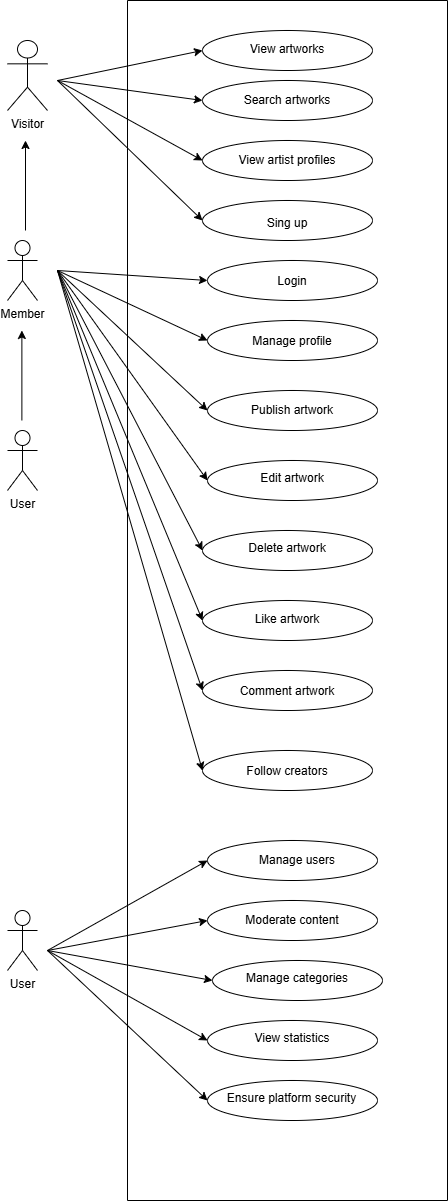

The diagram above was exported from draw.io. Its source (the exported page's mxGraphModel, read from the mxfile embedded in the PNG):
<mxGraphModel dx="2929" dy="1311" grid="1" gridSize="10" guides="1" tooltips="1" connect="1" arrows="1" fold="1" page="1" pageScale="1" pageWidth="2500" pageHeight="1600" math="0" shadow="0">
  <root>
    <mxCell id="SYMacmnx4OGFO2KAj3cK-0" />
    <mxCell id="SYMacmnx4OGFO2KAj3cK-1" parent="SYMacmnx4OGFO2KAj3cK-0" />
    <mxCell id="SYMacmnx4OGFO2KAj3cK-2" parent="SYMacmnx4OGFO2KAj3cK-1" style="swimlane;startSize=0;" value="" vertex="1">
      <mxGeometry height="1200" width="320" x="320" y="120" as="geometry" />
    </mxCell>
    <mxCell id="VAIoFcxVl5xNABQm5Huq-5" parent="SYMacmnx4OGFO2KAj3cK-2" style="ellipse;whiteSpace=wrap;html=1;" value="" vertex="1">
      <mxGeometry height="40" width="170" x="80" y="460" as="geometry" />
    </mxCell>
    <mxCell id="SYMacmnx4OGFO2KAj3cK-3" parent="SYMacmnx4OGFO2KAj3cK-2" style="ellipse;whiteSpace=wrap;html=1;" value="" vertex="1">
      <mxGeometry height="40" width="170" x="75" y="30" as="geometry" />
    </mxCell>
    <mxCell id="SYMacmnx4OGFO2KAj3cK-4" parent="SYMacmnx4OGFO2KAj3cK-2" style="text;html=1;whiteSpace=wrap;strokeColor=none;fillColor=none;align=center;verticalAlign=middle;rounded=0;" value="&lt;div&gt;View artworks&lt;/div&gt;&lt;div&gt;&lt;br&gt;&lt;/div&gt;" vertex="1">
      <mxGeometry height="30" width="120" x="100" y="41" as="geometry" />
    </mxCell>
    <mxCell id="SYMacmnx4OGFO2KAj3cK-5" parent="SYMacmnx4OGFO2KAj3cK-2" style="ellipse;whiteSpace=wrap;html=1;" value="" vertex="1">
      <mxGeometry height="40" width="170" x="75" y="140" as="geometry" />
    </mxCell>
    <mxCell id="SYMacmnx4OGFO2KAj3cK-6" parent="SYMacmnx4OGFO2KAj3cK-2" style="ellipse;whiteSpace=wrap;html=1;" value="" vertex="1">
      <mxGeometry height="40" width="170" x="75" y="200" as="geometry" />
    </mxCell>
    <mxCell id="SYMacmnx4OGFO2KAj3cK-7" parent="SYMacmnx4OGFO2KAj3cK-2" style="ellipse;whiteSpace=wrap;html=1;" value="" vertex="1">
      <mxGeometry height="40" width="170" x="75" y="80" as="geometry" />
    </mxCell>
    <mxCell id="SYMacmnx4OGFO2KAj3cK-8" edge="1" parent="SYMacmnx4OGFO2KAj3cK-2" style="edgeStyle=orthogonalEdgeStyle;rounded=0;orthogonalLoop=1;jettySize=auto;html=1;exitX=0.5;exitY=1;exitDx=0;exitDy=0;">
      <mxGeometry relative="1" as="geometry">
        <mxPoint x="160" y="241" as="sourcePoint" />
        <mxPoint x="160" y="241" as="targetPoint" />
      </mxGeometry>
    </mxCell>
    <mxCell id="SYMacmnx4OGFO2KAj3cK-9" parent="SYMacmnx4OGFO2KAj3cK-2" style="text;html=1;whiteSpace=wrap;strokeColor=none;fillColor=none;align=center;verticalAlign=middle;rounded=0;" value="Search artworks" vertex="1">
      <mxGeometry height="30" width="120" x="100" y="85" as="geometry" />
    </mxCell>
    <mxCell id="SYMacmnx4OGFO2KAj3cK-10" parent="SYMacmnx4OGFO2KAj3cK-2" style="text;html=1;whiteSpace=wrap;strokeColor=none;fillColor=none;align=center;verticalAlign=middle;rounded=0;" value="&lt;br&gt;&lt;div&gt;View artist profiles&lt;/div&gt;" vertex="1">
      <mxGeometry height="30" width="150" x="85" y="137" as="geometry" />
    </mxCell>
    <mxCell id="SYMacmnx4OGFO2KAj3cK-11" parent="SYMacmnx4OGFO2KAj3cK-2" style="text;html=1;whiteSpace=wrap;strokeColor=none;fillColor=none;align=center;verticalAlign=middle;rounded=0;" value="&lt;br&gt;&lt;div&gt;Sing up&lt;/div&gt;" vertex="1">
      <mxGeometry height="30" width="120" x="100" y="200" as="geometry" />
    </mxCell>
    <mxCell id="SYMacmnx4OGFO2KAj3cK-12" parent="SYMacmnx4OGFO2KAj3cK-2" style="ellipse;whiteSpace=wrap;html=1;" value="" vertex="1">
      <mxGeometry height="40" width="170" x="80" y="260" as="geometry" />
    </mxCell>
    <mxCell id="SYMacmnx4OGFO2KAj3cK-13" parent="SYMacmnx4OGFO2KAj3cK-2" style="text;html=1;whiteSpace=wrap;strokeColor=none;fillColor=none;align=center;verticalAlign=middle;rounded=0;" value="Login" vertex="1">
      <mxGeometry height="30" width="120" x="105" y="266" as="geometry" />
    </mxCell>
    <mxCell id="SYMacmnx4OGFO2KAj3cK-14" parent="SYMacmnx4OGFO2KAj3cK-2" style="ellipse;whiteSpace=wrap;html=1;" value="" vertex="1">
      <mxGeometry height="40" width="170" x="80" y="390" as="geometry" />
    </mxCell>
    <mxCell id="SYMacmnx4OGFO2KAj3cK-15" parent="SYMacmnx4OGFO2KAj3cK-2" style="ellipse;whiteSpace=wrap;html=1;" value="" vertex="1">
      <mxGeometry height="40" width="170" x="80" y="320" as="geometry" />
    </mxCell>
    <mxCell id="SYMacmnx4OGFO2KAj3cK-16" parent="SYMacmnx4OGFO2KAj3cK-2" style="text;html=1;whiteSpace=wrap;strokeColor=none;fillColor=none;align=center;verticalAlign=middle;rounded=0;" value="&lt;div&gt;Edit artwork&lt;/div&gt;&lt;div&gt;&lt;br&gt;&lt;/div&gt;" vertex="1">
      <mxGeometry height="30" width="120" x="105" y="470" as="geometry" />
    </mxCell>
    <mxCell id="SYMacmnx4OGFO2KAj3cK-17" parent="SYMacmnx4OGFO2KAj3cK-2" style="text;html=1;whiteSpace=wrap;strokeColor=none;fillColor=none;align=center;verticalAlign=middle;rounded=0;" value="Manage profile" vertex="1">
      <mxGeometry height="30" width="120" x="105" y="326" as="geometry" />
    </mxCell>
    <mxCell id="SYMacmnx4OGFO2KAj3cK-20" edge="1" parent="SYMacmnx4OGFO2KAj3cK-2" style="endArrow=classic;html=1;rounded=0;entryX=0;entryY=0.5;entryDx=0;entryDy=0;" target="SYMacmnx4OGFO2KAj3cK-5" value="">
      <mxGeometry height="50" relative="1" width="50" as="geometry">
        <mxPoint x="-70" y="80" as="sourcePoint" />
        <mxPoint x="100" y="120" as="targetPoint" />
      </mxGeometry>
    </mxCell>
    <mxCell id="VAIoFcxVl5xNABQm5Huq-6" parent="SYMacmnx4OGFO2KAj3cK-2" style="ellipse;whiteSpace=wrap;html=1;" value="" vertex="1">
      <mxGeometry height="40" width="170" x="75" y="530" as="geometry" />
    </mxCell>
    <mxCell id="VAIoFcxVl5xNABQm5Huq-7" parent="SYMacmnx4OGFO2KAj3cK-2" style="ellipse;whiteSpace=wrap;html=1;" value="" vertex="1">
      <mxGeometry height="40" width="170" x="75" y="600" as="geometry" />
    </mxCell>
    <mxCell id="VAIoFcxVl5xNABQm5Huq-8" parent="SYMacmnx4OGFO2KAj3cK-2" style="ellipse;whiteSpace=wrap;html=1;" value="" vertex="1">
      <mxGeometry height="40" width="170" x="75" y="670" as="geometry" />
    </mxCell>
    <mxCell id="VAIoFcxVl5xNABQm5Huq-9" parent="SYMacmnx4OGFO2KAj3cK-2" style="text;html=1;whiteSpace=wrap;strokeColor=none;fillColor=none;align=center;verticalAlign=middle;rounded=0;" value="&lt;div&gt;&lt;span style=&quot;background-color: transparent; color: light-dark(rgb(0, 0, 0), rgb(255, 255, 255));&quot;&gt;Delete artwork&lt;/span&gt;&lt;/div&gt;&lt;div&gt;&lt;span style=&quot;background-color: transparent; color: light-dark(rgb(0, 0, 0), rgb(255, 255, 255));&quot;&gt;&lt;br&gt;&lt;/span&gt;&lt;/div&gt;" vertex="1">
      <mxGeometry height="30" width="120" x="100" y="540" as="geometry" />
    </mxCell>
    <mxCell id="VAIoFcxVl5xNABQm5Huq-10" parent="SYMacmnx4OGFO2KAj3cK-2" style="text;html=1;whiteSpace=wrap;strokeColor=none;fillColor=none;align=center;verticalAlign=middle;rounded=0;" value="&lt;div&gt;&lt;div&gt;&lt;span style=&quot;background-color: transparent; color: light-dark(rgb(0, 0, 0), rgb(255, 255, 255));&quot;&gt;Like artwork&lt;/span&gt;&lt;/div&gt;&lt;/div&gt;&lt;div&gt;&lt;span style=&quot;background-color: transparent; color: light-dark(rgb(0, 0, 0), rgb(255, 255, 255));&quot;&gt;&lt;br&gt;&lt;/span&gt;&lt;/div&gt;" vertex="1">
      <mxGeometry height="30" width="120" x="100" y="611" as="geometry" />
    </mxCell>
    <mxCell id="VAIoFcxVl5xNABQm5Huq-12" parent="SYMacmnx4OGFO2KAj3cK-2" style="text;html=1;whiteSpace=wrap;strokeColor=none;fillColor=none;align=center;verticalAlign=middle;rounded=0;" value="&lt;div&gt;Publish artwork&lt;/div&gt;" vertex="1">
      <mxGeometry height="30" width="120" x="105" y="395" as="geometry" />
    </mxCell>
    <mxCell id="VAIoFcxVl5xNABQm5Huq-13" parent="SYMacmnx4OGFO2KAj3cK-2" style="text;html=1;whiteSpace=wrap;strokeColor=none;fillColor=none;align=center;verticalAlign=middle;rounded=0;" value="&lt;div&gt;&lt;div&gt;&lt;div&gt;&lt;span style=&quot;background-color: transparent; color: light-dark(rgb(0, 0, 0), rgb(255, 255, 255));&quot;&gt;Comment artwork&lt;/span&gt;&lt;/div&gt;&lt;/div&gt;&lt;/div&gt;&lt;div&gt;&lt;span style=&quot;background-color: transparent; color: light-dark(rgb(0, 0, 0), rgb(255, 255, 255));&quot;&gt;&lt;br&gt;&lt;/span&gt;&lt;/div&gt;" vertex="1">
      <mxGeometry height="30" width="120" x="100" y="683" as="geometry" />
    </mxCell>
    <mxCell id="VAIoFcxVl5xNABQm5Huq-14" parent="SYMacmnx4OGFO2KAj3cK-2" style="ellipse;whiteSpace=wrap;html=1;" value="" vertex="1">
      <mxGeometry height="40" width="170" x="75" y="750" as="geometry" />
    </mxCell>
    <mxCell id="VAIoFcxVl5xNABQm5Huq-15" parent="SYMacmnx4OGFO2KAj3cK-2" style="text;html=1;whiteSpace=wrap;strokeColor=none;fillColor=none;align=center;verticalAlign=middle;rounded=0;" value="&lt;div&gt;&lt;div&gt;&lt;div&gt;&lt;br&gt;&lt;/div&gt;&lt;/div&gt;&lt;/div&gt;&lt;div&gt;Follow creators&lt;/div&gt;" vertex="1">
      <mxGeometry height="30" width="120" x="100" y="748" as="geometry" />
    </mxCell>
    <mxCell id="VAIoFcxVl5xNABQm5Huq-25" parent="SYMacmnx4OGFO2KAj3cK-2" style="ellipse;whiteSpace=wrap;html=1;" value="" vertex="1">
      <mxGeometry height="40" width="170" x="80" y="840" as="geometry" />
    </mxCell>
    <mxCell id="VAIoFcxVl5xNABQm5Huq-26" parent="SYMacmnx4OGFO2KAj3cK-2" style="text;html=1;whiteSpace=wrap;strokeColor=none;fillColor=none;align=center;verticalAlign=middle;rounded=0;" value="&lt;div&gt;&lt;div&gt;&lt;div&gt;&lt;br&gt;&lt;/div&gt;&lt;/div&gt;&lt;/div&gt;&lt;div&gt;&lt;div&gt;Manage users&lt;/div&gt;&lt;/div&gt;&lt;div&gt;&lt;br&gt;&lt;/div&gt;" vertex="1">
      <mxGeometry height="30" width="120" x="110" y="845" as="geometry" />
    </mxCell>
    <mxCell id="VAIoFcxVl5xNABQm5Huq-35" parent="SYMacmnx4OGFO2KAj3cK-2" style="ellipse;whiteSpace=wrap;html=1;" value="" vertex="1">
      <mxGeometry height="40" width="170" x="80" y="1020" as="geometry" />
    </mxCell>
    <mxCell id="VAIoFcxVl5xNABQm5Huq-33" parent="SYMacmnx4OGFO2KAj3cK-2" style="ellipse;whiteSpace=wrap;html=1;" value="" vertex="1">
      <mxGeometry height="40" width="170" x="85" y="960" as="geometry" />
    </mxCell>
    <mxCell id="VAIoFcxVl5xNABQm5Huq-32" parent="SYMacmnx4OGFO2KAj3cK-2" style="ellipse;whiteSpace=wrap;html=1;" value="" vertex="1">
      <mxGeometry height="40" width="170" x="80" y="900" as="geometry" />
    </mxCell>
    <mxCell id="VAIoFcxVl5xNABQm5Huq-34" parent="SYMacmnx4OGFO2KAj3cK-2" style="ellipse;whiteSpace=wrap;html=1;" value="" vertex="1">
      <mxGeometry height="40" width="170" x="80" y="1080" as="geometry" />
    </mxCell>
    <mxCell id="VAIoFcxVl5xNABQm5Huq-40" parent="SYMacmnx4OGFO2KAj3cK-2" style="text;html=1;whiteSpace=wrap;strokeColor=none;fillColor=none;align=center;verticalAlign=middle;rounded=0;" value="&lt;div&gt;&lt;span style=&quot;background-color: transparent; color: light-dark(rgb(0, 0, 0), rgb(255, 255, 255));&quot;&gt;Ensure platform security&lt;/span&gt;&lt;/div&gt;&lt;div&gt;&lt;span style=&quot;background-color: transparent; color: light-dark(rgb(0, 0, 0), rgb(255, 255, 255));&quot;&gt;&lt;br&gt;&lt;/span&gt;&lt;/div&gt;" vertex="1">
      <mxGeometry height="30" width="145" x="92" y="1090" as="geometry" />
    </mxCell>
    <mxCell id="VAIoFcxVl5xNABQm5Huq-39" parent="SYMacmnx4OGFO2KAj3cK-2" style="text;html=1;whiteSpace=wrap;strokeColor=none;fillColor=none;align=center;verticalAlign=middle;rounded=0;" value="&lt;div&gt;&lt;div&gt;&lt;div&gt;&lt;span style=&quot;background-color: transparent; color: light-dark(rgb(0, 0, 0), rgb(255, 255, 255));&quot;&gt;View statistics&lt;/span&gt;&lt;/div&gt;&lt;/div&gt;&lt;/div&gt;&lt;div&gt;&lt;span style=&quot;background-color: transparent; color: light-dark(rgb(0, 0, 0), rgb(255, 255, 255));&quot;&gt;&lt;br&gt;&lt;/span&gt;&lt;/div&gt;" vertex="1">
      <mxGeometry height="30" width="120" x="105" y="1030" as="geometry" />
    </mxCell>
    <mxCell id="VAIoFcxVl5xNABQm5Huq-38" parent="SYMacmnx4OGFO2KAj3cK-2" style="text;html=1;whiteSpace=wrap;strokeColor=none;fillColor=none;align=center;verticalAlign=middle;rounded=0;" value="&lt;div&gt;&lt;span style=&quot;background-color: transparent; color: light-dark(rgb(0, 0, 0), rgb(255, 255, 255));&quot;&gt;Manage categories&lt;/span&gt;&lt;/div&gt;&lt;div&gt;&lt;span style=&quot;background-color: transparent; color: light-dark(rgb(0, 0, 0), rgb(255, 255, 255));&quot;&gt;&lt;br&gt;&lt;/span&gt;&lt;/div&gt;" vertex="1">
      <mxGeometry height="30" width="120" x="110" y="970" as="geometry" />
    </mxCell>
    <mxCell id="VAIoFcxVl5xNABQm5Huq-37" parent="SYMacmnx4OGFO2KAj3cK-2" style="text;html=1;whiteSpace=wrap;strokeColor=none;fillColor=none;align=center;verticalAlign=middle;rounded=0;" value="&lt;div&gt;&lt;div&gt;&lt;div&gt;&lt;br&gt;&lt;/div&gt;&lt;/div&gt;&lt;/div&gt;&lt;div&gt;&lt;div&gt;&lt;span style=&quot;background-color: transparent; color: light-dark(rgb(0, 0, 0), rgb(255, 255, 255));&quot;&gt;Moderate content&lt;/span&gt;&lt;/div&gt;&lt;/div&gt;&lt;div&gt;&lt;span style=&quot;background-color: transparent; color: light-dark(rgb(0, 0, 0), rgb(255, 255, 255));&quot;&gt;&lt;br&gt;&lt;/span&gt;&lt;/div&gt;" vertex="1">
      <mxGeometry height="30" width="120" x="105" y="905" as="geometry" />
    </mxCell>
    <mxCell id="SYMacmnx4OGFO2KAj3cK-22" parent="SYMacmnx4OGFO2KAj3cK-1" style="shape=umlActor;verticalLabelPosition=bottom;verticalAlign=top;html=1;outlineConnect=0;" value="Visitor" vertex="1">
      <mxGeometry height="70" width="40" x="200" y="160" as="geometry" />
    </mxCell>
    <mxCell id="SYMacmnx4OGFO2KAj3cK-23" parent="SYMacmnx4OGFO2KAj3cK-1" style="shape=umlActor;verticalLabelPosition=bottom;verticalAlign=top;html=1;outlineConnect=0;" value="Member" vertex="1">
      <mxGeometry height="60" width="30" x="200" y="360" as="geometry" />
    </mxCell>
    <mxCell id="SYMacmnx4OGFO2KAj3cK-24" edge="1" parent="SYMacmnx4OGFO2KAj3cK-1" style="endArrow=classic;html=1;rounded=0;entryX=0;entryY=0.5;entryDx=0;entryDy=0;" target="SYMacmnx4OGFO2KAj3cK-3" value="">
      <mxGeometry height="50" relative="1" width="50" as="geometry">
        <mxPoint x="250" y="200" as="sourcePoint" />
        <mxPoint x="300" y="150" as="targetPoint" />
      </mxGeometry>
    </mxCell>
    <mxCell id="SYMacmnx4OGFO2KAj3cK-25" edge="1" parent="SYMacmnx4OGFO2KAj3cK-1" style="endArrow=classic;html=1;rounded=0;entryX=0;entryY=0.5;entryDx=0;entryDy=0;" target="SYMacmnx4OGFO2KAj3cK-7" value="">
      <mxGeometry height="50" relative="1" width="50" as="geometry">
        <mxPoint x="250" y="200" as="sourcePoint" />
        <mxPoint x="435" y="270" as="targetPoint" />
      </mxGeometry>
    </mxCell>
    <mxCell id="SYMacmnx4OGFO2KAj3cK-26" edge="1" parent="SYMacmnx4OGFO2KAj3cK-1" style="endArrow=classic;html=1;rounded=0;entryX=0;entryY=0.5;entryDx=0;entryDy=0;" target="SYMacmnx4OGFO2KAj3cK-6" value="">
      <mxGeometry height="50" relative="1" width="50" as="geometry">
        <mxPoint x="250" y="200" as="sourcePoint" />
        <mxPoint x="395" y="170" as="targetPoint" />
      </mxGeometry>
    </mxCell>
    <mxCell id="SYMacmnx4OGFO2KAj3cK-27" edge="1" parent="SYMacmnx4OGFO2KAj3cK-1" style="endArrow=classic;html=1;rounded=0;entryX=0;entryY=0.5;entryDx=0;entryDy=0;" target="SYMacmnx4OGFO2KAj3cK-12" value="">
      <mxGeometry height="50" relative="1" width="50" as="geometry">
        <mxPoint x="250" y="390" as="sourcePoint" />
        <mxPoint x="395" y="170" as="targetPoint" />
      </mxGeometry>
    </mxCell>
    <mxCell id="SYMacmnx4OGFO2KAj3cK-28" edge="1" parent="SYMacmnx4OGFO2KAj3cK-1" style="endArrow=classic;html=1;rounded=0;entryX=0;entryY=0.5;entryDx=0;entryDy=0;" target="SYMacmnx4OGFO2KAj3cK-15" value="">
      <mxGeometry height="50" relative="1" width="50" as="geometry">
        <mxPoint x="250" y="390" as="sourcePoint" />
        <mxPoint x="385" y="360" as="targetPoint" />
      </mxGeometry>
    </mxCell>
    <mxCell id="SYMacmnx4OGFO2KAj3cK-29" edge="1" parent="SYMacmnx4OGFO2KAj3cK-1" style="endArrow=classic;html=1;rounded=0;entryX=0;entryY=0.5;entryDx=0;entryDy=0;" target="SYMacmnx4OGFO2KAj3cK-14" value="">
      <mxGeometry height="50" relative="1" width="50" as="geometry">
        <mxPoint x="250" y="390" as="sourcePoint" />
        <mxPoint x="435" y="430" as="targetPoint" />
      </mxGeometry>
    </mxCell>
    <mxCell id="VAIoFcxVl5xNABQm5Huq-1" edge="1" parent="SYMacmnx4OGFO2KAj3cK-1" style="endArrow=classic;html=1;rounded=0;" value="">
      <mxGeometry height="50" relative="1" width="50" as="geometry">
        <mxPoint x="218" y="350" as="sourcePoint" />
        <mxPoint x="218" y="260" as="targetPoint" />
      </mxGeometry>
    </mxCell>
    <mxCell id="VAIoFcxVl5xNABQm5Huq-3" parent="SYMacmnx4OGFO2KAj3cK-1" style="shape=umlActor;verticalLabelPosition=bottom;verticalAlign=top;html=1;outlineConnect=0;" value="User" vertex="1">
      <mxGeometry height="60" width="30" x="200" y="550" as="geometry" />
    </mxCell>
    <mxCell id="VAIoFcxVl5xNABQm5Huq-4" edge="1" parent="SYMacmnx4OGFO2KAj3cK-1" style="endArrow=classic;html=1;rounded=0;" value="">
      <mxGeometry height="50" relative="1" width="50" as="geometry">
        <mxPoint x="214.38" y="540" as="sourcePoint" />
        <mxPoint x="214.38" y="450" as="targetPoint" />
      </mxGeometry>
    </mxCell>
    <mxCell id="VAIoFcxVl5xNABQm5Huq-16" edge="1" parent="SYMacmnx4OGFO2KAj3cK-1" style="endArrow=classic;html=1;rounded=0;entryX=0;entryY=0.5;entryDx=0;entryDy=0;" target="VAIoFcxVl5xNABQm5Huq-5" value="">
      <mxGeometry height="50" relative="1" width="50" as="geometry">
        <mxPoint x="250" y="390" as="sourcePoint" />
        <mxPoint x="400" y="530" as="targetPoint" />
      </mxGeometry>
    </mxCell>
    <mxCell id="VAIoFcxVl5xNABQm5Huq-17" edge="1" parent="SYMacmnx4OGFO2KAj3cK-1" style="endArrow=classic;html=1;rounded=0;entryX=0;entryY=0.5;entryDx=0;entryDy=0;" target="VAIoFcxVl5xNABQm5Huq-6" value="">
      <mxGeometry height="50" relative="1" width="50" as="geometry">
        <mxPoint x="250" y="390" as="sourcePoint" />
        <mxPoint x="400" y="600" as="targetPoint" />
      </mxGeometry>
    </mxCell>
    <mxCell id="VAIoFcxVl5xNABQm5Huq-18" edge="1" parent="SYMacmnx4OGFO2KAj3cK-1" style="endArrow=classic;html=1;rounded=0;entryX=0;entryY=0.5;entryDx=0;entryDy=0;" target="VAIoFcxVl5xNABQm5Huq-7" value="">
      <mxGeometry height="50" relative="1" width="50" as="geometry">
        <mxPoint x="250" y="390" as="sourcePoint" />
        <mxPoint x="400" y="610" as="targetPoint" />
      </mxGeometry>
    </mxCell>
    <mxCell id="VAIoFcxVl5xNABQm5Huq-19" edge="1" parent="SYMacmnx4OGFO2KAj3cK-1" style="endArrow=classic;html=1;rounded=0;entryX=0;entryY=0.5;entryDx=0;entryDy=0;" target="VAIoFcxVl5xNABQm5Huq-8" value="">
      <mxGeometry height="50" relative="1" width="50" as="geometry">
        <mxPoint x="250" y="390" as="sourcePoint" />
        <mxPoint x="400" y="600" as="targetPoint" />
      </mxGeometry>
    </mxCell>
    <mxCell id="VAIoFcxVl5xNABQm5Huq-21" edge="1" parent="SYMacmnx4OGFO2KAj3cK-1" style="endArrow=classic;html=1;rounded=0;entryX=0;entryY=0.5;entryDx=0;entryDy=0;" target="VAIoFcxVl5xNABQm5Huq-14" value="">
      <mxGeometry height="50" relative="1" width="50" as="geometry">
        <mxPoint x="250" y="390" as="sourcePoint" />
        <mxPoint x="400" y="600" as="targetPoint" />
      </mxGeometry>
    </mxCell>
    <mxCell id="VAIoFcxVl5xNABQm5Huq-22" parent="SYMacmnx4OGFO2KAj3cK-1" style="shape=umlActor;verticalLabelPosition=bottom;verticalAlign=top;html=1;outlineConnect=0;" value="User" vertex="1">
      <mxGeometry height="60" width="30" x="200" y="1030" as="geometry" />
    </mxCell>
    <mxCell id="VAIoFcxVl5xNABQm5Huq-41" edge="1" parent="SYMacmnx4OGFO2KAj3cK-1" style="endArrow=classic;html=1;rounded=0;entryX=0;entryY=0.5;entryDx=0;entryDy=0;" target="VAIoFcxVl5xNABQm5Huq-25" value="">
      <mxGeometry height="50" relative="1" width="50" as="geometry">
        <mxPoint x="240" y="1070" as="sourcePoint" />
        <mxPoint x="385" y="1570" as="targetPoint" />
      </mxGeometry>
    </mxCell>
    <mxCell id="VAIoFcxVl5xNABQm5Huq-42" edge="1" parent="SYMacmnx4OGFO2KAj3cK-1" style="endArrow=classic;html=1;rounded=0;entryX=0;entryY=0.5;entryDx=0;entryDy=0;" target="VAIoFcxVl5xNABQm5Huq-32" value="">
      <mxGeometry height="50" relative="1" width="50" as="geometry">
        <mxPoint x="240" y="1070" as="sourcePoint" />
        <mxPoint x="400" y="980" as="targetPoint" />
      </mxGeometry>
    </mxCell>
    <mxCell id="VAIoFcxVl5xNABQm5Huq-43" edge="1" parent="SYMacmnx4OGFO2KAj3cK-1" style="endArrow=classic;html=1;rounded=0;entryX=0;entryY=0.5;entryDx=0;entryDy=0;" target="VAIoFcxVl5xNABQm5Huq-33" value="">
      <mxGeometry height="50" relative="1" width="50" as="geometry">
        <mxPoint x="240" y="1070" as="sourcePoint" />
        <mxPoint x="400" y="980" as="targetPoint" />
      </mxGeometry>
    </mxCell>
    <mxCell id="VAIoFcxVl5xNABQm5Huq-44" edge="1" parent="SYMacmnx4OGFO2KAj3cK-1" style="endArrow=classic;html=1;rounded=0;entryX=0;entryY=0.5;entryDx=0;entryDy=0;" target="VAIoFcxVl5xNABQm5Huq-35" value="">
      <mxGeometry height="50" relative="1" width="50" as="geometry">
        <mxPoint x="240" y="1070" as="sourcePoint" />
        <mxPoint x="405" y="1100" as="targetPoint" />
      </mxGeometry>
    </mxCell>
    <mxCell id="VAIoFcxVl5xNABQm5Huq-45" edge="1" parent="SYMacmnx4OGFO2KAj3cK-1" style="endArrow=classic;html=1;rounded=0;entryX=0;entryY=0.5;entryDx=0;entryDy=0;" target="VAIoFcxVl5xNABQm5Huq-34" value="">
      <mxGeometry height="50" relative="1" width="50" as="geometry">
        <mxPoint x="240" y="1070" as="sourcePoint" />
        <mxPoint x="400" y="1160" as="targetPoint" />
      </mxGeometry>
    </mxCell>
  </root>
</mxGraphModel>